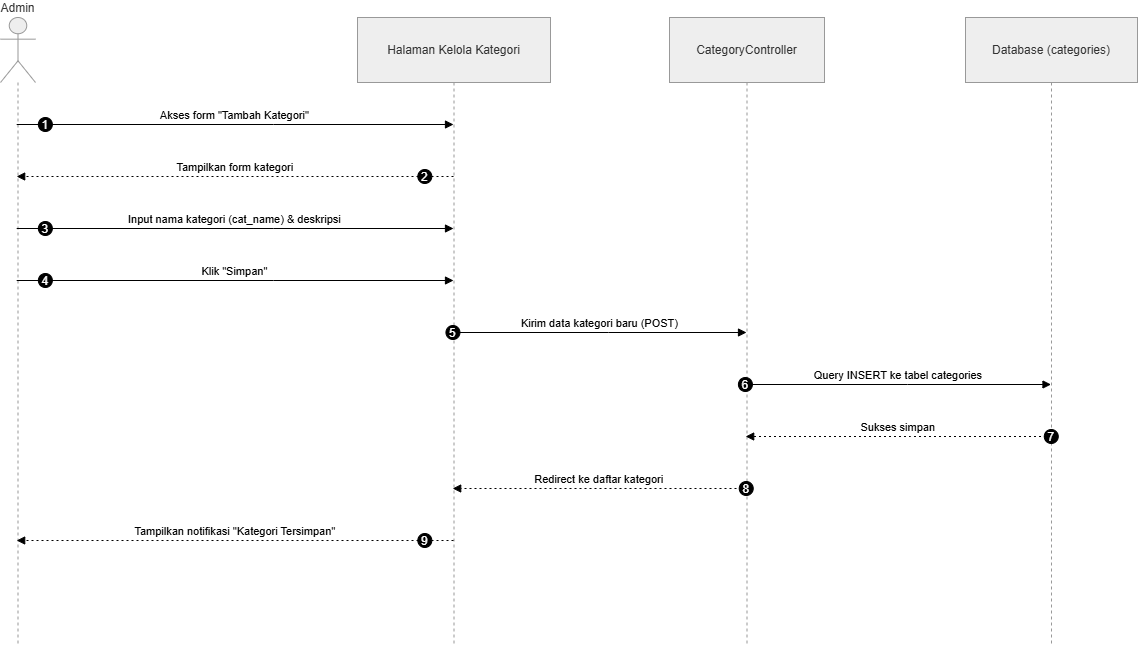

The diagram above was exported from draw.io. Its source (the exported page's mxGraphModel, read from the mxfile embedded in the PNG):
<mxGraphModel dx="1325" dy="667" grid="1" gridSize="10" guides="1" tooltips="1" connect="1" arrows="1" fold="1" page="1" pageScale="1" pageWidth="850" pageHeight="1100" math="0" shadow="0">
  <root>
    <mxCell id="0" />
    <mxCell id="1" parent="0" />
    <mxCell id="fhYH_YnnMNet08oADS30-1" parent="1" style="shape=umlLifeline;perimeter=lifelinePerimeter;whiteSpace=wrap;container=1;dropTarget=0;collapsible=0;recursiveResize=0;outlineConnect=0;portConstraint=eastwest;newEdgeStyle={&quot;edgeStyle&quot;:&quot;elbowEdgeStyle&quot;,&quot;elbow&quot;:&quot;vertical&quot;,&quot;curved&quot;:0,&quot;rounded&quot;:0};participant=umlActor;verticalAlign=bottom;labelPosition=center;verticalLabelPosition=top;align=center;size=65;fillColor=light-dark(#eeeeee,#1f2020);strokeColor=light-dark(#999999,#cccccc);fontColor=light-dark(#333333,#cccccc);" value="Admin" vertex="1">
      <mxGeometry height="628" width="35" x="20" y="20" as="geometry" />
    </mxCell>
    <mxCell id="fhYH_YnnMNet08oADS30-2" parent="1" style="shape=umlLifeline;perimeter=lifelinePerimeter;whiteSpace=wrap;container=1;dropTarget=0;collapsible=0;recursiveResize=0;outlineConnect=0;portConstraint=eastwest;newEdgeStyle={&quot;edgeStyle&quot;:&quot;elbowEdgeStyle&quot;,&quot;elbow&quot;:&quot;vertical&quot;,&quot;curved&quot;:0,&quot;rounded&quot;:0};size=65;fillColor=light-dark(#eeeeee,#1f2020);strokeColor=light-dark(#999999,#cccccc);fontColor=light-dark(#333333,#cccccc);" value="Halaman Kelola Kategori" vertex="1">
      <mxGeometry height="628" width="193" x="377" y="20" as="geometry" />
    </mxCell>
    <mxCell id="fhYH_YnnMNet08oADS30-3" parent="1" style="shape=umlLifeline;perimeter=lifelinePerimeter;whiteSpace=wrap;container=1;dropTarget=0;collapsible=0;recursiveResize=0;outlineConnect=0;portConstraint=eastwest;newEdgeStyle={&quot;edgeStyle&quot;:&quot;elbowEdgeStyle&quot;,&quot;elbow&quot;:&quot;vertical&quot;,&quot;curved&quot;:0,&quot;rounded&quot;:0};size=65;fillColor=light-dark(#eeeeee,#1f2020);strokeColor=light-dark(#999999,#cccccc);fontColor=light-dark(#333333,#cccccc);" value="CategoryController" vertex="1">
      <mxGeometry height="628" width="155" x="689" y="20" as="geometry" />
    </mxCell>
    <mxCell id="fhYH_YnnMNet08oADS30-4" parent="1" style="shape=umlLifeline;perimeter=lifelinePerimeter;whiteSpace=wrap;container=1;dropTarget=0;collapsible=0;recursiveResize=0;outlineConnect=0;portConstraint=eastwest;newEdgeStyle={&quot;edgeStyle&quot;:&quot;elbowEdgeStyle&quot;,&quot;elbow&quot;:&quot;vertical&quot;,&quot;curved&quot;:0,&quot;rounded&quot;:0};size=65;fillColor=light-dark(#eeeeee,#1f2020);strokeColor=light-dark(#999999,#cccccc);fontColor=light-dark(#333333,#cccccc);" value="Database (categories)" vertex="1">
      <mxGeometry height="628" width="172" x="985" y="20" as="geometry" />
    </mxCell>
    <mxCell id="fhYH_YnnMNet08oADS30-5" edge="1" parent="1" source="fhYH_YnnMNet08oADS30-1" style="verticalAlign=bottom;edgeStyle=elbowEdgeStyle;elbow=vertical;curved=0;rounded=0;endArrow=block;" target="fhYH_YnnMNet08oADS30-2" value="Akses form &quot;Tambah Kategori&quot;">
      <mxGeometry relative="1" as="geometry">
        <Array as="points">
          <mxPoint x="293" y="127" />
        </Array>
      </mxGeometry>
    </mxCell>
    <mxCell id="fhYH_YnnMNet08oADS30-6" parent="fhYH_YnnMNet08oADS30-5" style="ellipse;aspect=fixed;fillColor=#000000;align=center;fontColor=#FFFFFF;" value="1" vertex="1">
      <mxGeometry height="14" relative="1" width="14" as="geometry">
        <mxPoint x="-196.5" y="-7" as="offset" />
      </mxGeometry>
    </mxCell>
    <mxCell id="fhYH_YnnMNet08oADS30-7" edge="1" parent="1" source="fhYH_YnnMNet08oADS30-2" style="verticalAlign=bottom;edgeStyle=elbowEdgeStyle;elbow=vertical;curved=0;rounded=0;dashed=1;dashPattern=2 3;endArrow=block;" target="fhYH_YnnMNet08oADS30-1" value="Tampilkan form kategori">
      <mxGeometry relative="1" as="geometry">
        <Array as="points">
          <mxPoint x="296" y="179" />
        </Array>
      </mxGeometry>
    </mxCell>
    <mxCell id="fhYH_YnnMNet08oADS30-8" parent="fhYH_YnnMNet08oADS30-7" style="ellipse;aspect=fixed;fillColor=#000000;align=center;fontColor=#FFFFFF;" value="2" vertex="1">
      <mxGeometry height="14" relative="1" width="14" as="geometry">
        <mxPoint x="182.5" y="-7" as="offset" />
      </mxGeometry>
    </mxCell>
    <mxCell id="fhYH_YnnMNet08oADS30-9" edge="1" parent="1" source="fhYH_YnnMNet08oADS30-1" style="verticalAlign=bottom;edgeStyle=elbowEdgeStyle;elbow=vertical;curved=0;rounded=0;endArrow=block;" target="fhYH_YnnMNet08oADS30-2" value="Input nama kategori (cat_name) &amp; deskripsi">
      <mxGeometry relative="1" as="geometry">
        <Array as="points">
          <mxPoint x="293" y="231" />
        </Array>
      </mxGeometry>
    </mxCell>
    <mxCell id="fhYH_YnnMNet08oADS30-10" parent="fhYH_YnnMNet08oADS30-9" style="ellipse;aspect=fixed;fillColor=#000000;align=center;fontColor=#FFFFFF;" value="3" vertex="1">
      <mxGeometry height="14" relative="1" width="14" as="geometry">
        <mxPoint x="-196.5" y="-7" as="offset" />
      </mxGeometry>
    </mxCell>
    <mxCell id="fhYH_YnnMNet08oADS30-11" edge="1" parent="1" source="fhYH_YnnMNet08oADS30-1" style="verticalAlign=bottom;edgeStyle=elbowEdgeStyle;elbow=vertical;curved=0;rounded=0;endArrow=block;" target="fhYH_YnnMNet08oADS30-2" value="Klik &quot;Simpan&quot;">
      <mxGeometry relative="1" as="geometry">
        <Array as="points">
          <mxPoint x="293" y="283" />
        </Array>
      </mxGeometry>
    </mxCell>
    <mxCell id="fhYH_YnnMNet08oADS30-12" parent="fhYH_YnnMNet08oADS30-11" style="ellipse;aspect=fixed;fillColor=#000000;align=center;fontColor=#FFFFFF;" value="4" vertex="1">
      <mxGeometry height="14" relative="1" width="14" as="geometry">
        <mxPoint x="-196.5" y="-7" as="offset" />
      </mxGeometry>
    </mxCell>
    <mxCell id="fhYH_YnnMNet08oADS30-13" edge="1" parent="1" source="fhYH_YnnMNet08oADS30-2" style="verticalAlign=bottom;edgeStyle=elbowEdgeStyle;elbow=vertical;curved=0;rounded=0;endArrow=block;" target="fhYH_YnnMNet08oADS30-3" value="Kirim data kategori baru (POST)">
      <mxGeometry relative="1" as="geometry">
        <Array as="points">
          <mxPoint x="628" y="335" />
        </Array>
      </mxGeometry>
    </mxCell>
    <mxCell id="fhYH_YnnMNet08oADS30-14" parent="fhYH_YnnMNet08oADS30-13" style="ellipse;aspect=fixed;fillColor=#000000;align=center;fontColor=#FFFFFF;" value="5" vertex="1">
      <mxGeometry height="14" relative="1" width="14" as="geometry">
        <mxPoint x="-154" y="-7" as="offset" />
      </mxGeometry>
    </mxCell>
    <mxCell id="fhYH_YnnMNet08oADS30-15" edge="1" parent="1" source="fhYH_YnnMNet08oADS30-3" style="verticalAlign=bottom;edgeStyle=elbowEdgeStyle;elbow=vertical;curved=0;rounded=0;endArrow=block;" target="fhYH_YnnMNet08oADS30-4" value="Query INSERT ke tabel categories">
      <mxGeometry relative="1" as="geometry">
        <Array as="points">
          <mxPoint x="927" y="387" />
        </Array>
      </mxGeometry>
    </mxCell>
    <mxCell id="fhYH_YnnMNet08oADS30-16" parent="fhYH_YnnMNet08oADS30-15" style="ellipse;aspect=fixed;fillColor=#000000;align=center;fontColor=#FFFFFF;" value="6" vertex="1">
      <mxGeometry height="14" relative="1" width="14" as="geometry">
        <mxPoint x="-160" y="-7" as="offset" />
      </mxGeometry>
    </mxCell>
    <mxCell id="fhYH_YnnMNet08oADS30-17" edge="1" parent="1" source="fhYH_YnnMNet08oADS30-4" style="verticalAlign=bottom;edgeStyle=elbowEdgeStyle;elbow=vertical;curved=0;rounded=0;dashed=1;dashPattern=2 3;endArrow=block;" target="fhYH_YnnMNet08oADS30-3" value="Sukses simpan">
      <mxGeometry relative="1" as="geometry">
        <Array as="points">
          <mxPoint x="930" y="439" />
        </Array>
      </mxGeometry>
    </mxCell>
    <mxCell id="fhYH_YnnMNet08oADS30-18" parent="fhYH_YnnMNet08oADS30-17" style="ellipse;aspect=fixed;fillColor=#000000;align=center;fontColor=#FFFFFF;" value="7" vertex="1">
      <mxGeometry height="14" relative="1" width="14" as="geometry">
        <mxPoint x="146" y="-7" as="offset" />
      </mxGeometry>
    </mxCell>
    <mxCell id="fhYH_YnnMNet08oADS30-19" edge="1" parent="1" source="fhYH_YnnMNet08oADS30-3" style="verticalAlign=bottom;edgeStyle=elbowEdgeStyle;elbow=vertical;curved=0;rounded=0;dashed=1;dashPattern=2 3;endArrow=block;" target="fhYH_YnnMNet08oADS30-2" value="Redirect ke daftar kategori">
      <mxGeometry relative="1" as="geometry">
        <Array as="points">
          <mxPoint x="631" y="491" />
        </Array>
      </mxGeometry>
    </mxCell>
    <mxCell id="fhYH_YnnMNet08oADS30-20" parent="fhYH_YnnMNet08oADS30-19" style="ellipse;aspect=fixed;fillColor=#000000;align=center;fontColor=#FFFFFF;" value="8" vertex="1">
      <mxGeometry height="14" relative="1" width="14" as="geometry">
        <mxPoint x="140" y="-7" as="offset" />
      </mxGeometry>
    </mxCell>
    <mxCell id="fhYH_YnnMNet08oADS30-21" edge="1" parent="1" source="fhYH_YnnMNet08oADS30-2" style="verticalAlign=bottom;edgeStyle=elbowEdgeStyle;elbow=vertical;curved=0;rounded=0;dashed=1;dashPattern=2 3;endArrow=block;" target="fhYH_YnnMNet08oADS30-1" value="Tampilkan notifikasi &quot;Kategori Tersimpan&quot;">
      <mxGeometry relative="1" as="geometry">
        <Array as="points">
          <mxPoint x="296" y="543" />
        </Array>
      </mxGeometry>
    </mxCell>
    <mxCell id="fhYH_YnnMNet08oADS30-22" parent="fhYH_YnnMNet08oADS30-21" style="ellipse;aspect=fixed;fillColor=#000000;align=center;fontColor=#FFFFFF;" value="9" vertex="1">
      <mxGeometry height="14" relative="1" width="14" as="geometry">
        <mxPoint x="182.5" y="-7" as="offset" />
      </mxGeometry>
    </mxCell>
  </root>
</mxGraphModel>